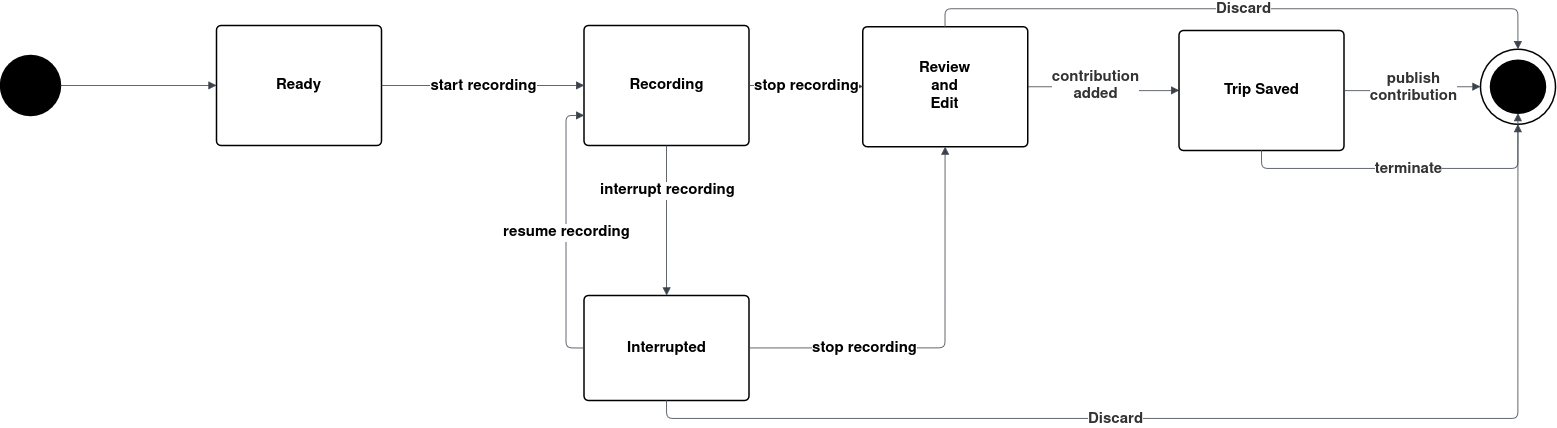

The diagram above was exported from draw.io. Its source (the exported page's mxGraphModel, read from the mxfile embedded in the PNG):
<mxGraphModel dx="3619" dy="2199" grid="1" gridSize="10" guides="1" tooltips="1" connect="1" arrows="1" fold="1" page="1" pageScale="1" pageWidth="850" pageHeight="1100" math="0" shadow="0" adaptiveColors="none">
  <root>
    <mxCell id="0" />
    <mxCell id="1" parent="0" />
    <mxCell id="2" parent="1" style="html=1;overflow=block;blockSpacing=1;whiteSpace=wrap;ellipse;fontSize=15;spacing=3.8;strokeOpacity=100;fillOpacity=100;rounded=1;absoluteArcSize=1;arcSize=9;fillColor=#ffffff;strokeWidth=1.5;lucidId=2bF_MlpOQdCv;fontStyle=1" value="" vertex="1">
      <mxGeometry height="75" width="75" x="-90" y="1088.64" as="geometry" />
    </mxCell>
    <mxCell id="3" parent="1" style="html=1;overflow=block;blockSpacing=1;whiteSpace=wrap;ellipse;fontSize=15;spacing=3.8;strokeOpacity=100;fillOpacity=100;rounded=1;absoluteArcSize=1;arcSize=9;fillColor=#000000;strokeWidth=1.5;lucidId=2bF_9Gyqg-M4;fontStyle=1" value="" vertex="1">
      <mxGeometry height="53" width="55" x="-80" y="1099.64" as="geometry" />
    </mxCell>
    <mxCell id="4" parent="1" style="html=1;overflow=block;blockSpacing=1;whiteSpace=wrap;ellipse;fontSize=15;spacing=3.8;strokeOpacity=100;fillOpacity=100;rounded=1;absoluteArcSize=1;arcSize=9;fillColor=#000000;strokeWidth=1.5;lucidId=2bF_s20fSf._;fontStyle=1" value="" vertex="1">
      <mxGeometry height="60" width="60" x="-1570" y="1095" as="geometry" />
    </mxCell>
    <mxCell id="5" parent="1" style="html=1;overflow=block;blockSpacing=1;whiteSpace=wrap;fontSize=15;spacing=3.8;strokeOpacity=100;fillOpacity=100;rounded=1;absoluteArcSize=1;arcSize=9;fillColor=#ffffff;strokeWidth=1.5;lucidId=2bF_0ZaMZJN2;fontStyle=1" value="Ready" vertex="1">
      <mxGeometry height="120" width="165" x="-1354" y="1065" as="geometry" />
    </mxCell>
    <mxCell id="6" parent="1" style="html=1;overflow=block;blockSpacing=1;whiteSpace=wrap;fontSize=15;spacing=3.8;strokeOpacity=100;fillOpacity=100;rounded=1;absoluteArcSize=1;arcSize=9;fillColor=#ffffff;strokeWidth=1.5;lucidId=2bF_.aUVt9dU;fontStyle=1" value="Recording" vertex="1">
      <mxGeometry height="120" width="165" x="-986.43" y="1065" as="geometry" />
    </mxCell>
    <mxCell id="7" edge="1" parent="1" source="5" style="html=1;jettySize=18;whiteSpace=wrap;fontSize=15;strokeColor=#3a414a;strokeOpacity=100;strokeWidth=0.8;rounded=1;arcSize=12;edgeStyle=orthogonalEdgeStyle;startArrow=none;endArrow=block;endFill=1;exitX=1;exitY=0.5;exitPerimeter=0;entryX=0;entryY=0.5;entryPerimeter=0;lucidId=2bF_AFAtPO50;fontStyle=1" target="6" value="">
      <mxGeometry height="100" relative="1" width="100" as="geometry">
        <Array as="points" />
      </mxGeometry>
    </mxCell>
    <mxCell id="8" parent="7" style="text;html=1;resizable=0;labelBackgroundColor=default;align=center;verticalAlign=middle;fontSize=15;fontStyle=1" value="start recording" vertex="1">
      <mxGeometry relative="1" as="geometry" />
    </mxCell>
    <mxCell id="9" parent="1" style="html=1;overflow=block;blockSpacing=1;whiteSpace=wrap;fontSize=15;spacing=3.8;strokeOpacity=100;fillOpacity=100;rounded=1;absoluteArcSize=1;arcSize=9;fillColor=#ffffff;strokeWidth=1.5;lucidId=2bF_IGukRhhr;fontStyle=1" value="Interrupted" vertex="1">
      <mxGeometry height="105" width="165" x="-986.43" y="1335" as="geometry" />
    </mxCell>
    <mxCell id="10" edge="1" parent="1" source="4" style="html=1;jettySize=18;whiteSpace=wrap;fontSize=15;strokeColor=#3a414a;strokeOpacity=100;strokeWidth=0.8;rounded=1;arcSize=12;edgeStyle=orthogonalEdgeStyle;startArrow=none;endArrow=block;endFill=1;exitX=1;exitY=0.5;exitPerimeter=0;entryX=0;entryY=0.5;entryPerimeter=0;lucidId=2bF_sPUqNFvq;fontStyle=1" target="5" value="">
      <mxGeometry height="100" relative="1" width="100" as="geometry">
        <Array as="points" />
      </mxGeometry>
    </mxCell>
    <mxCell id="11" parent="1" style="html=1;overflow=block;blockSpacing=1;whiteSpace=wrap;fontSize=15;spacing=3.8;strokeOpacity=100;fillOpacity=100;rounded=1;absoluteArcSize=1;arcSize=9;fillColor=#ffffff;strokeWidth=1.5;lucidId=_7F_Zkllp5xf;fontStyle=1" value="Review&lt;br&gt;and&lt;br&gt;Edit" vertex="1">
      <mxGeometry height="120" width="165" x="-707.8599999999999" y="1066.14" as="geometry" />
    </mxCell>
    <mxCell id="12" edge="1" parent="1" source="6" style="html=1;jettySize=18;whiteSpace=wrap;fontSize=15;strokeColor=#3a414a;strokeOpacity=100;strokeWidth=0.8;rounded=1;arcSize=12;edgeStyle=orthogonalEdgeStyle;startArrow=none;endArrow=block;endFill=1;exitX=0.5;exitY=1;exitPerimeter=0;entryX=0.5;entryY=0;entryPerimeter=0;lucidId=A9F_h5z2PHzG;fontStyle=1" target="9" value="">
      <mxGeometry height="100" relative="1" width="100" as="geometry">
        <Array as="points" />
      </mxGeometry>
    </mxCell>
    <mxCell id="13" parent="12" style="text;html=1;resizable=0;labelBackgroundColor=default;align=center;verticalAlign=middle;fontSize=15;fontStyle=1" value="interrupt recording" vertex="1">
      <mxGeometry relative="1" as="geometry">
        <mxPoint y="-31" as="offset" />
      </mxGeometry>
    </mxCell>
    <mxCell id="14" edge="1" parent="1" source="9" style="html=1;jettySize=18;whiteSpace=wrap;fontSize=15;strokeColor=#3a414a;strokeOpacity=100;strokeWidth=0.8;rounded=1;arcSize=12;edgeStyle=orthogonalEdgeStyle;startArrow=none;endArrow=block;endFill=1;exitX=0;exitY=0.5;exitPerimeter=0;entryX=0;entryY=0.75;entryPerimeter=0;lucidId=H9F_tVeESvgK;fontStyle=1" target="6" value="">
      <mxGeometry height="100" relative="1" width="100" as="geometry">
        <Array as="points" />
      </mxGeometry>
    </mxCell>
    <mxCell id="15" parent="14" style="text;html=1;resizable=0;labelBackgroundColor=default;align=center;verticalAlign=middle;fontSize=15;fontStyle=1" value="resume recording" vertex="1">
      <mxGeometry relative="1" as="geometry" />
    </mxCell>
    <mxCell id="16" edge="1" parent="1" source="6" style="html=1;jettySize=18;whiteSpace=wrap;fontSize=15;strokeColor=#3a414a;strokeOpacity=100;strokeWidth=0.8;rounded=1;arcSize=12;edgeStyle=orthogonalEdgeStyle;startArrow=none;endArrow=block;endFill=1;exitX=1;exitY=0.5;exitPerimeter=0;entryX=0;entryY=0.5;entryPerimeter=0;lucidId=59F_fno.OUkl;fontStyle=1" target="11" value="">
      <mxGeometry height="100" relative="1" width="100" as="geometry">
        <Array as="points" />
      </mxGeometry>
    </mxCell>
    <mxCell id="17" parent="16" style="text;html=1;resizable=0;labelBackgroundColor=default;align=center;verticalAlign=middle;fontSize=15;fontStyle=1" value="stop recording" vertex="1">
      <mxGeometry relative="1" as="geometry" />
    </mxCell>
    <mxCell id="18" edge="1" parent="1" source="9" style="html=1;jettySize=18;whiteSpace=wrap;fontSize=15;strokeColor=#3a414a;strokeOpacity=100;strokeWidth=0.8;rounded=1;arcSize=12;edgeStyle=orthogonalEdgeStyle;startArrow=none;endArrow=block;endFill=1;exitX=1;exitY=0.5;exitPerimeter=0;entryX=0.5;entryY=1;entryPerimeter=0;lucidId=e-F_FGG.lbKZ;fontStyle=1" target="11" value="">
      <mxGeometry height="100" relative="1" width="100" as="geometry">
        <Array as="points" />
      </mxGeometry>
    </mxCell>
    <mxCell id="19" parent="18" style="text;html=1;resizable=0;labelBackgroundColor=default;align=center;verticalAlign=middle;fontSize=15;fontStyle=1" value="stop recording" vertex="1">
      <mxGeometry relative="1" x="-0.4262820512820513" as="geometry" />
    </mxCell>
    <mxCell id="20" edge="1" parent="1" source="11" style="html=1;jettySize=18;whiteSpace=wrap;fontSize=15;strokeColor=#3a414a;strokeOpacity=100;strokeWidth=0.8;rounded=1;arcSize=12;edgeStyle=orthogonalEdgeStyle;startArrow=none;endArrow=block;endFill=1;exitX=1;exitY=0.5;exitPerimeter=0;entryX=0;entryY=0.5;entryPerimeter=0;lucidId=B-F_F4iDZW.b;fontStyle=1" target="22" value="">
      <mxGeometry height="100" relative="1" width="100" as="geometry">
        <Array as="points" />
      </mxGeometry>
    </mxCell>
    <mxCell id="21" parent="20" style="text;html=1;resizable=0;labelBackgroundColor=default;align=center;verticalAlign=middle;fontStyle=1;fontSize=15;" value="&lt;div style=&quot;display: flex; justify-content: center; text-align: center; align-items: baseline; line-height: 1.25; margin-top: -2px;&quot;&gt;&lt;span&gt;&lt;span style=&quot;color: rgb(51, 51, 51);&quot;&gt;contribution&#10;&lt;/span&gt;&lt;/span&gt;&lt;/div&gt;&lt;div style=&quot;display: flex; justify-content: center; text-align: center; align-items: baseline; line-height: 1.25; margin-top: -2px;&quot;&gt;&lt;span&gt;&lt;span style=&quot;color: rgb(51, 51, 51);&quot;&gt;added&lt;/span&gt;&lt;/span&gt;&lt;/div&gt;" vertex="1">
      <mxGeometry relative="1" x="-0.1348314606741573" as="geometry" />
    </mxCell>
    <mxCell id="22" parent="1" style="html=1;overflow=block;blockSpacing=1;whiteSpace=wrap;fontSize=15;spacing=3.8;strokeOpacity=100;fillOpacity=100;rounded=1;absoluteArcSize=1;arcSize=9;fillColor=#ffffff;strokeWidth=1.5;lucidId=B-F_Gg0MpQp2;fontStyle=1" value="Trip Saved" vertex="1">
      <mxGeometry height="120" width="165" x="-391.43" y="1070" as="geometry" />
    </mxCell>
    <mxCell id="23" edge="1" parent="1" source="9" style="html=1;jettySize=18;whiteSpace=wrap;overflow=block;blockSpacing=1;fontSize=15;strokeColor=#3a414a;strokeOpacity=100;strokeWidth=0.8;rounded=1;arcSize=12;edgeStyle=orthogonalEdgeStyle;startArrow=none;endArrow=block;endFill=1;exitX=0.5;exitY=1;exitPerimeter=0;entryX=0.5;entryY=1;entryPerimeter=0;lucidId=~-F_ug0Uw6s_;fontStyle=1" target="2" value="">
      <mxGeometry height="100" relative="1" width="100" as="geometry">
        <Array as="points" />
      </mxGeometry>
    </mxCell>
    <mxCell id="24" parent="23" style="text;html=1;resizable=0;labelBackgroundColor=default;align=center;verticalAlign=middle;fontStyle=1;fontColor=#333333;fontSize=15;" value="Discard" vertex="1">
      <mxGeometry relative="1" x="-0.2004426917508988" as="geometry" />
    </mxCell>
    <mxCell id="25" edge="1" parent="1" source="11" style="html=1;jettySize=18;whiteSpace=wrap;fontSize=15;strokeColor=#3a414a;strokeOpacity=100;strokeWidth=0.8;rounded=1;arcSize=12;edgeStyle=orthogonalEdgeStyle;startArrow=none;endArrow=block;endFill=1;exitX=0.5;exitY=0;exitPerimeter=0;entryX=0.5;entryY=0;entryPerimeter=0;lucidId=j_F_J9UDMjd8;fontStyle=1" target="2" value="">
      <mxGeometry height="100" relative="1" width="100" as="geometry">
        <Array as="points" />
      </mxGeometry>
    </mxCell>
    <mxCell id="26" parent="25" style="text;html=1;resizable=0;labelBackgroundColor=default;align=center;verticalAlign=middle;fontStyle=1;fontColor=#333333;fontSize=15;" value="Discard" vertex="1">
      <mxGeometry relative="1" as="geometry" />
    </mxCell>
    <mxCell id="27" edge="1" parent="1" source="22" style="html=1;jettySize=18;whiteSpace=wrap;fontSize=15;strokeColor=#3a414a;strokeOpacity=100;strokeWidth=0.8;rounded=1;arcSize=12;edgeStyle=orthogonalEdgeStyle;startArrow=none;endArrow=block;endFill=1;exitX=1;exitY=0.5;exitPerimeter=0;entryX=0;entryY=0.5;lucidId=E.F_BdzrDZbd;entryDx=0;entryDy=0;fontStyle=1" target="2" value="">
      <mxGeometry height="100" relative="1" width="100" as="geometry">
        <Array as="points" />
        <mxPoint x="-226.43" y="1148.14" as="targetPoint" />
      </mxGeometry>
    </mxCell>
    <mxCell id="28" parent="27" style="text;html=1;resizable=0;labelBackgroundColor=default;align=center;verticalAlign=middle;fontStyle=1;fontSize=15;" value="&lt;div style=&quot;display: flex; justify-content: center; text-align: center; align-items: baseline; line-height: 1.25; margin-top: -2px;&quot;&gt;&lt;span&gt;&lt;span style=&quot;color: rgb(51, 51, 51);&quot;&gt;publish&#10;&lt;/span&gt;&lt;/span&gt;&lt;/div&gt;&lt;div style=&quot;display: flex; justify-content: center; text-align: center; align-items: baseline; line-height: 1.25; margin-top: -2px;&quot;&gt;&lt;span&gt;&lt;span style=&quot;color: rgb(51, 51, 51);&quot;&gt;contribution&lt;/span&gt;&lt;/span&gt;&lt;/div&gt;" vertex="1">
      <mxGeometry relative="1" as="geometry" />
    </mxCell>
    <mxCell id="29" edge="1" parent="1" source="22" style="html=1;jettySize=18;whiteSpace=wrap;fontSize=15;strokeColor=#3a414a;strokeOpacity=100;strokeWidth=0.8;rounded=1;arcSize=12;edgeStyle=orthogonalEdgeStyle;startArrow=none;endArrow=block;endFill=1;exitX=0.5;exitY=1;exitPerimeter=0;entryX=0.5;entryY=1;entryPerimeter=0;lucidId=8.F_.WKhzkRT;fontStyle=1" target="3" value="">
      <mxGeometry height="100" relative="1" width="100" as="geometry">
        <Array as="points" />
      </mxGeometry>
    </mxCell>
    <mxCell id="30" parent="29" style="text;html=1;resizable=0;labelBackgroundColor=default;align=center;verticalAlign=middle;fontStyle=1;fontColor=#333333;fontSize=15;" value="terminate" vertex="1">
      <mxGeometry relative="1" as="geometry" />
    </mxCell>
  </root>
</mxGraphModel>